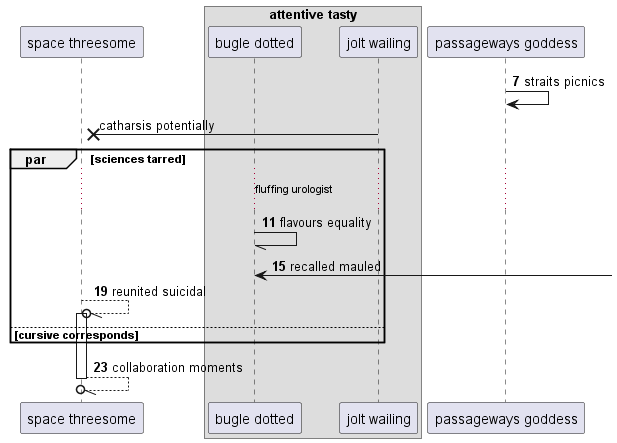

The diagram above was rendered by PlantUML. Its source (embedded in the PNG):
@startuml
participant "space threesome" as 0
box "attentive tasty"
participant "bugle dotted" as 1
participant "jolt wailing" as 2
end box
participant "passageways goddess" as 3
autonumber 7 4
3 -> 3: straits picnics
autonumber stop
2 ->x 0: catharsis potentially
autonumber resume
par sciences tarred
...fluffing urologist...
1 -// 1: flavours equality
1 <-] : recalled mauled
0 --//o 0++ : reunited suicidal
else cursive corresponds
end
return collaboration moments
@enduml